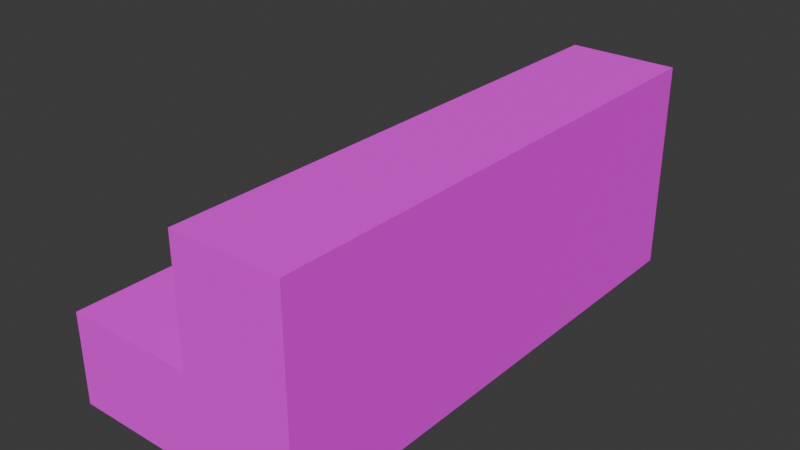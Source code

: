 # Source: Stair_3.blend  (saved by Blender 5.0.119; exported with 4.5.12 LTS)
import bpy
from mathutils import Matrix  # noqa: F401  (used for matrix-valued properties, if any)

bpy.ops.wm.read_factory_settings(use_empty=True)
scene = bpy.context.scene
scene.name = 'Scene'

# ---- collections
col_collection = bpy.data.collections.new('Collection'); scene.collection.children.link(col_collection)

# ---- images (referenced by path relative to the original .blend; pixels are not part of the script)
import os
ASSET_DIR = os.environ.get("B2B_ASSET_DIR", "")  # directory of the original .blend (textures are referenced by path, not embedded)
HERE = os.path.dirname(os.path.abspath(__file__))  # packed textures are extracted next to this script under _unpacked/

def load_image(name, relpath, width, height, colorspace="sRGB"):
    """Load a texture the original file referenced (path relative to the .blend, or extracted next to this script)."""
    p = next((c for c in (os.path.join(HERE, relpath), os.path.join(ASSET_DIR, relpath)) if relpath and os.path.exists(c)), "")
    if p:
        img = bpy.data.images.load(p, check_existing=True)
        img.name = name
    else:  # same state as the original file: an image datablock whose file is absent (Cycles renders it pink)
        img = bpy.data.images.new(name, width, height)
        img.source = "FILE"
        img.filepath = "//" + (relpath or name)
    img.colorspace_settings.name = colorspace
    return img
img_atlas_texture = load_image('Atlas_texture', 'Atlas_texture.png', 1024, 1024, 'sRGB')

# ---- materials (node trees are filled in below, after node groups)
mat_material_001 = bpy.data.materials.new('Material.001')

# ---- material node trees
mat_material_001.use_nodes = True; mat_material_001.node_tree.nodes.clear()
_N = mat_material_001.node_tree.nodes; _L = mat_material_001.node_tree.links
n0 = _N.new('ShaderNodeBsdfPrincipled'); n0.name = 'Principled BSDF'; n0.location = (-200, 100)
n0.inputs[2].default_value = 1.0
n1 = _N.new('ShaderNodeOutputMaterial'); n1.name = 'Material Output'; n1.location = (200, 100)
n2 = _N.new('ShaderNodeTexImage'); n2.name = 'Image Texture'; n2.location = (-533, 71)
n2.image = img_atlas_texture
_L.new(n0.outputs[0], n1.inputs[0])
_L.new(n2.outputs[0], n0.inputs[0])
n1.is_active_output = True

# ---- world
world_world = bpy.data.worlds.new('World'); scene.world = world_world
world_world.use_nodes = True; world_world.node_tree.nodes.clear()
_N = world_world.node_tree.nodes; _L = world_world.node_tree.links
n0 = _N.new('ShaderNodeOutputWorld'); n0.name = 'World Output'; n0.location = (200, 100)
n1 = _N.new('ShaderNodeBackground'); n1.name = 'Background'; n1.location = (-200, 100)
n1.inputs[0].default_value = (0.05088, 0.05088, 0.05088, 1.0)
_L.new(n1.outputs[0], n0.inputs[0])
n0.is_active_output = True
world_world.color = (0.05088, 0.05088, 0.05088)
world_world.sun_shadow_jitter_overblur = 0.0

# ---- meshes
me_cube_025 = bpy.data.meshes.new('Cube.025')
me_cube_025.from_pydata([(-0.4575, -1.0, 2.98e-08), (-0.4575, -1.0, 0.8779), (-0.4575, 1.0, 2.98e-08), (-0.4575, 1.0, 0.8779), (0.4575, -1.0, 2.98e-08), (0.4575, 1.0, 2.98e-08), (0.4575, -1.0, 0.3779), (-0.04255, -1.0, 0.8779), (-0.04255, -1.0, 0.3779), (-0.04255, 1.0, 0.8779), (0.4575, 1.0, 0.3779), (-0.04255, 1.0, 0.3779)], [], [(0, 1, 3, 2), (2, 5, 4, 0), (9, 7, 8, 11), (11, 8, 6, 10), (9, 3, 1, 7), (5, 10, 6, 4), (4, 6, 8, 7, 1, 0), (2, 3, 9, 11, 10, 5)])
_uv = me_cube_025.uv_layers.new(name='UVMap')
_uv.uv.foreach_set('vector', [0.4933, 0.545, 0.255, 0.545, 0.255, 0.002239, 0.4933, 0.002239, 0.2505, 0.545, 0.002239, 0.545, 0.002239, 0.002239, 0.2505, 0.002239, 0.4978, 0.545, 0.4978, 0.002239, 0.6335, 0.002239, 0.6335, 0.545, 0.6379, 0.545, 0.6379, 0.002239, 0.7736, 0.002239, 0.7736, 0.545, 0.8907, 0.545, 0.7781, 0.545, 0.7781, 0.002239, 0.8907, 0.002239, 0.9978, 0.545, 0.8952, 0.545, 0.8952, 0.002239, 0.9978, 0.002239, 0.2405, 0.7978, 0.1379, 0.7978, 0.1379, 0.6621, 0.002239, 0.6621, 0.002239, 0.5495, 0.2405, 0.5495, 0.4832, 0.7978, 0.245, 0.7978, 0.245, 0.6852, 0.3807, 0.6852, 0.3807, 0.5495, 0.4832, 0.5495])
me_cube_025.materials.append(mat_material_001)
me_cube_025.update()

# ---- objects
ob_stair_3 = bpy.data.objects.new('Stair_3', me_cube_025)

# ---- transforms, parenting, visibility, modifiers, constraints
ob_stair_3.location = (0.0, 0.0, 0.0)
ob_stair_3.rotation_euler = (0.0, -0.0, -3.142)
ob_stair_3.scale = (2.198, 2.198, 2.002)

# ---- collection membership
col_collection.objects.link(ob_stair_3)

# ---- scene / render settings (as saved in the file)
scene.frame_start = 1; scene.frame_end = 250; scene.frame_set(1)
scene.render.engine = 'BLENDER_EEVEE_NEXT'
scene.render.bake_bias = 0.0
scene.render.bake_samples = 0
scene.cycles.sampling_pattern = 'TABULATED_SOBOL'
scene.eevee.use_volume_custom_range = False
bpy.context.view_layer.update()

# ---- added for rendering (the .blend has no active camera and no usable light): camera, sun
cam_auto = bpy.data.cameras.new('AutoCamera')
cam_auto.lens = 50.0
cam_auto.sensor_width = 36.0
cam_auto.clip_end = 1000.0
ob_auto_camera = bpy.data.objects.new('AutoCamera', cam_auto)
scene.collection.objects.link(ob_auto_camera)
ob_auto_camera.location = (4.75854, -5.71024, 4.68556)
ob_auto_camera.rotation_euler = (1.09748, -7.21219e-08, 0.694738)
scene.camera = ob_auto_camera
light_auto_sun = bpy.data.lights.new('AutoSun', 'SUN')
light_auto_sun.energy = 3.0
light_auto_sun.angle = 0.0523599
ob_auto_sun = bpy.data.objects.new('AutoSun', light_auto_sun)
scene.collection.objects.link(ob_auto_sun)
ob_auto_sun.rotation_euler = (0.872665, 0.174533, 0.523599)
bpy.context.view_layer.update()
